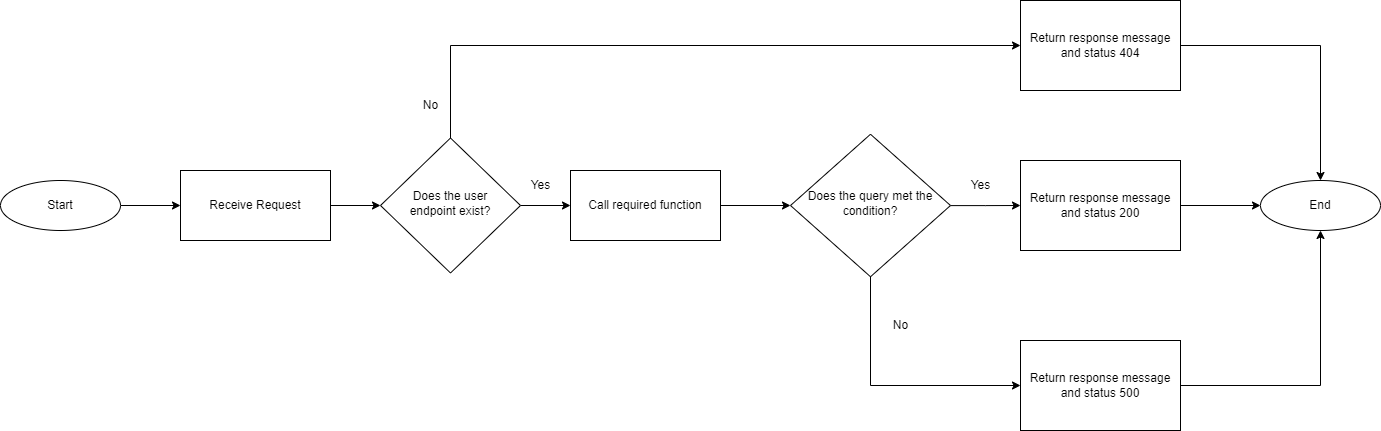

The diagram above was exported from draw.io. Its source (the exported page's mxGraphModel, read from the mxfile embedded in the PNG):
<mxGraphModel dx="1434" dy="834" grid="1" gridSize="10" guides="1" tooltips="1" connect="1" arrows="1" fold="1" page="1" pageScale="1" pageWidth="827" pageHeight="1169" math="0" shadow="0">
  <root>
    <mxCell id="WIyWlLk6GJQsqaUBKTNV-0" />
    <mxCell id="WIyWlLk6GJQsqaUBKTNV-1" parent="WIyWlLk6GJQsqaUBKTNV-0" />
    <mxCell id="9kX-c5tBNpWLAfs10OeD-15" value="" style="edgeStyle=orthogonalEdgeStyle;rounded=0;orthogonalLoop=1;jettySize=auto;html=1;" parent="WIyWlLk6GJQsqaUBKTNV-1" source="WIyWlLk6GJQsqaUBKTNV-6" target="9kX-c5tBNpWLAfs10OeD-7" edge="1">
      <mxGeometry relative="1" as="geometry" />
    </mxCell>
    <mxCell id="WIyWlLk6GJQsqaUBKTNV-6" value="Does the user&lt;br&gt;endpoint exist?" style="rhombus;whiteSpace=wrap;html=1;shadow=0;fontFamily=Helvetica;fontSize=12;align=center;strokeWidth=1;spacing=6;spacingTop=-4;" parent="WIyWlLk6GJQsqaUBKTNV-1" vertex="1">
      <mxGeometry x="390" y="267.5" width="140" height="135" as="geometry" />
    </mxCell>
    <mxCell id="9kX-c5tBNpWLAfs10OeD-13" value="" style="edgeStyle=orthogonalEdgeStyle;rounded=0;orthogonalLoop=1;jettySize=auto;html=1;" parent="WIyWlLk6GJQsqaUBKTNV-1" source="9kX-c5tBNpWLAfs10OeD-0" target="9kX-c5tBNpWLAfs10OeD-1" edge="1">
      <mxGeometry relative="1" as="geometry" />
    </mxCell>
    <mxCell id="9kX-c5tBNpWLAfs10OeD-0" value="Start" style="ellipse;whiteSpace=wrap;html=1;" parent="WIyWlLk6GJQsqaUBKTNV-1" vertex="1">
      <mxGeometry x="10" y="310" width="120" height="50" as="geometry" />
    </mxCell>
    <mxCell id="9kX-c5tBNpWLAfs10OeD-14" value="" style="edgeStyle=orthogonalEdgeStyle;rounded=0;orthogonalLoop=1;jettySize=auto;html=1;" parent="WIyWlLk6GJQsqaUBKTNV-1" source="9kX-c5tBNpWLAfs10OeD-1" target="WIyWlLk6GJQsqaUBKTNV-6" edge="1">
      <mxGeometry relative="1" as="geometry" />
    </mxCell>
    <mxCell id="9kX-c5tBNpWLAfs10OeD-1" value="Receive Request" style="rounded=0;whiteSpace=wrap;html=1;" parent="WIyWlLk6GJQsqaUBKTNV-1" vertex="1">
      <mxGeometry x="190" y="300" width="150" height="70" as="geometry" />
    </mxCell>
    <mxCell id="9kX-c5tBNpWLAfs10OeD-16" value="" style="edgeStyle=orthogonalEdgeStyle;rounded=0;orthogonalLoop=1;jettySize=auto;html=1;entryX=0;entryY=0.5;entryDx=0;entryDy=0;" parent="WIyWlLk6GJQsqaUBKTNV-1" source="9kX-c5tBNpWLAfs10OeD-7" target="9kX-c5tBNpWLAfs10OeD-25" edge="1">
      <mxGeometry relative="1" as="geometry">
        <mxPoint x="780" y="335" as="targetPoint" />
      </mxGeometry>
    </mxCell>
    <mxCell id="9kX-c5tBNpWLAfs10OeD-7" value="Call required function" style="rounded=0;whiteSpace=wrap;html=1;" parent="WIyWlLk6GJQsqaUBKTNV-1" vertex="1">
      <mxGeometry x="580" y="300" width="150" height="70" as="geometry" />
    </mxCell>
    <mxCell id="9kX-c5tBNpWLAfs10OeD-17" value="Return response message and status 404" style="whiteSpace=wrap;html=1;rounded=0;" parent="WIyWlLk6GJQsqaUBKTNV-1" vertex="1">
      <mxGeometry x="1030" y="130" width="160" height="90" as="geometry" />
    </mxCell>
    <mxCell id="9kX-c5tBNpWLAfs10OeD-19" value="" style="endArrow=classic;html=1;rounded=0;entryX=0;entryY=0.5;entryDx=0;entryDy=0;exitX=0.5;exitY=0;exitDx=0;exitDy=0;" parent="WIyWlLk6GJQsqaUBKTNV-1" source="WIyWlLk6GJQsqaUBKTNV-6" target="9kX-c5tBNpWLAfs10OeD-17" edge="1">
      <mxGeometry width="50" height="50" relative="1" as="geometry">
        <mxPoint x="260" y="300" as="sourcePoint" />
        <mxPoint x="430" y="185" as="targetPoint" />
        <Array as="points">
          <mxPoint x="460" y="175" />
        </Array>
      </mxGeometry>
    </mxCell>
    <mxCell id="9kX-c5tBNpWLAfs10OeD-20" value="End" style="ellipse;whiteSpace=wrap;html=1;" parent="WIyWlLk6GJQsqaUBKTNV-1" vertex="1">
      <mxGeometry x="1270" y="310" width="120" height="50" as="geometry" />
    </mxCell>
    <mxCell id="9kX-c5tBNpWLAfs10OeD-24" value="" style="endArrow=classic;html=1;rounded=0;entryX=0.5;entryY=0;entryDx=0;entryDy=0;exitX=1;exitY=0.5;exitDx=0;exitDy=0;" parent="WIyWlLk6GJQsqaUBKTNV-1" source="9kX-c5tBNpWLAfs10OeD-17" target="9kX-c5tBNpWLAfs10OeD-20" edge="1">
      <mxGeometry width="50" height="50" relative="1" as="geometry">
        <mxPoint x="670" y="195" as="sourcePoint" />
        <mxPoint x="850" y="70" as="targetPoint" />
        <Array as="points">
          <mxPoint x="1330" y="175" />
        </Array>
      </mxGeometry>
    </mxCell>
    <mxCell id="9kX-c5tBNpWLAfs10OeD-26" value="" style="edgeStyle=orthogonalEdgeStyle;rounded=0;orthogonalLoop=1;jettySize=auto;html=1;" parent="WIyWlLk6GJQsqaUBKTNV-1" source="9kX-c5tBNpWLAfs10OeD-25" edge="1">
      <mxGeometry relative="1" as="geometry">
        <mxPoint x="1030" y="335" as="targetPoint" />
      </mxGeometry>
    </mxCell>
    <mxCell id="9kX-c5tBNpWLAfs10OeD-25" value="Does the query met the condition?" style="rhombus;whiteSpace=wrap;html=1;shadow=0;fontFamily=Helvetica;fontSize=12;align=center;strokeWidth=1;spacing=6;spacingTop=-4;" parent="WIyWlLk6GJQsqaUBKTNV-1" vertex="1">
      <mxGeometry x="800" y="263.75" width="160" height="142.5" as="geometry" />
    </mxCell>
    <mxCell id="9kX-c5tBNpWLAfs10OeD-31" value="" style="edgeStyle=orthogonalEdgeStyle;rounded=0;orthogonalLoop=1;jettySize=auto;html=1;" parent="WIyWlLk6GJQsqaUBKTNV-1" source="9kX-c5tBNpWLAfs10OeD-29" target="9kX-c5tBNpWLAfs10OeD-20" edge="1">
      <mxGeometry relative="1" as="geometry" />
    </mxCell>
    <mxCell id="9kX-c5tBNpWLAfs10OeD-29" value="Return response message and status 200" style="whiteSpace=wrap;html=1;rounded=0;" parent="WIyWlLk6GJQsqaUBKTNV-1" vertex="1">
      <mxGeometry x="1030" y="290" width="160" height="90" as="geometry" />
    </mxCell>
    <mxCell id="9kX-c5tBNpWLAfs10OeD-30" value="Return response message and status 500" style="whiteSpace=wrap;html=1;rounded=0;" parent="WIyWlLk6GJQsqaUBKTNV-1" vertex="1">
      <mxGeometry x="1030" y="470" width="160" height="90" as="geometry" />
    </mxCell>
    <mxCell id="9kX-c5tBNpWLAfs10OeD-32" value="" style="endArrow=classic;html=1;rounded=0;exitX=0.5;exitY=1;exitDx=0;exitDy=0;entryX=0;entryY=0.5;entryDx=0;entryDy=0;" parent="WIyWlLk6GJQsqaUBKTNV-1" source="9kX-c5tBNpWLAfs10OeD-25" target="9kX-c5tBNpWLAfs10OeD-30" edge="1">
      <mxGeometry width="50" height="50" relative="1" as="geometry">
        <mxPoint x="860" y="560" as="sourcePoint" />
        <mxPoint x="910" y="510" as="targetPoint" />
        <Array as="points">
          <mxPoint x="880" y="515" />
        </Array>
      </mxGeometry>
    </mxCell>
    <mxCell id="9kX-c5tBNpWLAfs10OeD-33" value="" style="endArrow=classic;html=1;rounded=0;entryX=0.5;entryY=1;entryDx=0;entryDy=0;exitX=1;exitY=0.5;exitDx=0;exitDy=0;" parent="WIyWlLk6GJQsqaUBKTNV-1" source="9kX-c5tBNpWLAfs10OeD-30" target="9kX-c5tBNpWLAfs10OeD-20" edge="1">
      <mxGeometry width="50" height="50" relative="1" as="geometry">
        <mxPoint x="860" y="560" as="sourcePoint" />
        <mxPoint x="910" y="510" as="targetPoint" />
        <Array as="points">
          <mxPoint x="1330" y="515" />
        </Array>
      </mxGeometry>
    </mxCell>
    <mxCell id="9kX-c5tBNpWLAfs10OeD-34" value="Yes" style="text;html=1;align=center;verticalAlign=middle;resizable=0;points=[];autosize=1;strokeColor=none;fillColor=none;" parent="WIyWlLk6GJQsqaUBKTNV-1" vertex="1">
      <mxGeometry x="530" y="300" width="40" height="30" as="geometry" />
    </mxCell>
    <mxCell id="9kX-c5tBNpWLAfs10OeD-35" value="Yes" style="text;html=1;align=center;verticalAlign=middle;resizable=0;points=[];autosize=1;strokeColor=none;fillColor=none;" parent="WIyWlLk6GJQsqaUBKTNV-1" vertex="1">
      <mxGeometry x="970" y="300" width="40" height="30" as="geometry" />
    </mxCell>
    <mxCell id="9kX-c5tBNpWLAfs10OeD-36" value="No" style="text;html=1;align=center;verticalAlign=middle;resizable=0;points=[];autosize=1;strokeColor=none;fillColor=none;" parent="WIyWlLk6GJQsqaUBKTNV-1" vertex="1">
      <mxGeometry x="420" y="220" width="40" height="30" as="geometry" />
    </mxCell>
    <mxCell id="9kX-c5tBNpWLAfs10OeD-37" value="No" style="text;html=1;align=center;verticalAlign=middle;resizable=0;points=[];autosize=1;strokeColor=none;fillColor=none;" parent="WIyWlLk6GJQsqaUBKTNV-1" vertex="1">
      <mxGeometry x="890" y="440" width="40" height="30" as="geometry" />
    </mxCell>
  </root>
</mxGraphModel>